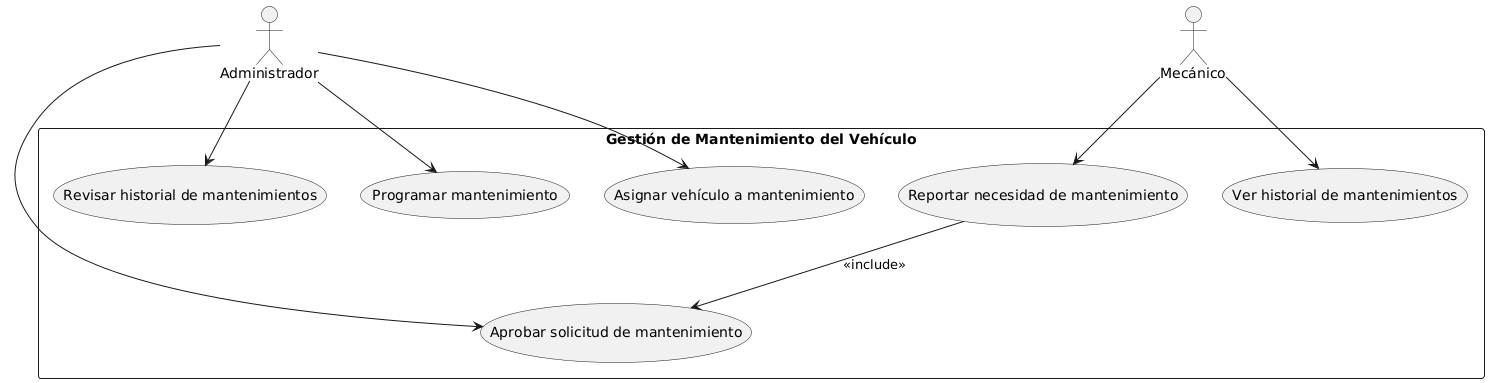

The diagram above was rendered by PlantUML. Its source (embedded in the PNG):
@startuml
actor Administrador
actor Mecánico
rectangle "Gestión de Mantenimiento del Vehículo" {
Administrador --> (Programar mantenimiento)
Administrador --> (Asignar vehículo a mantenimiento)
Administrador --> (Revisar historial de mantenimientos)
Administrador --> (Aprobar solicitud de mantenimiento)

Mecánico --> (Reportar necesidad de mantenimiento)
Mecánico --> (Ver historial de mantenimientos)
(Reportar necesidad de mantenimiento) --> (Aprobar solicitud de mantenimiento) : <<include>>
}
@enduml